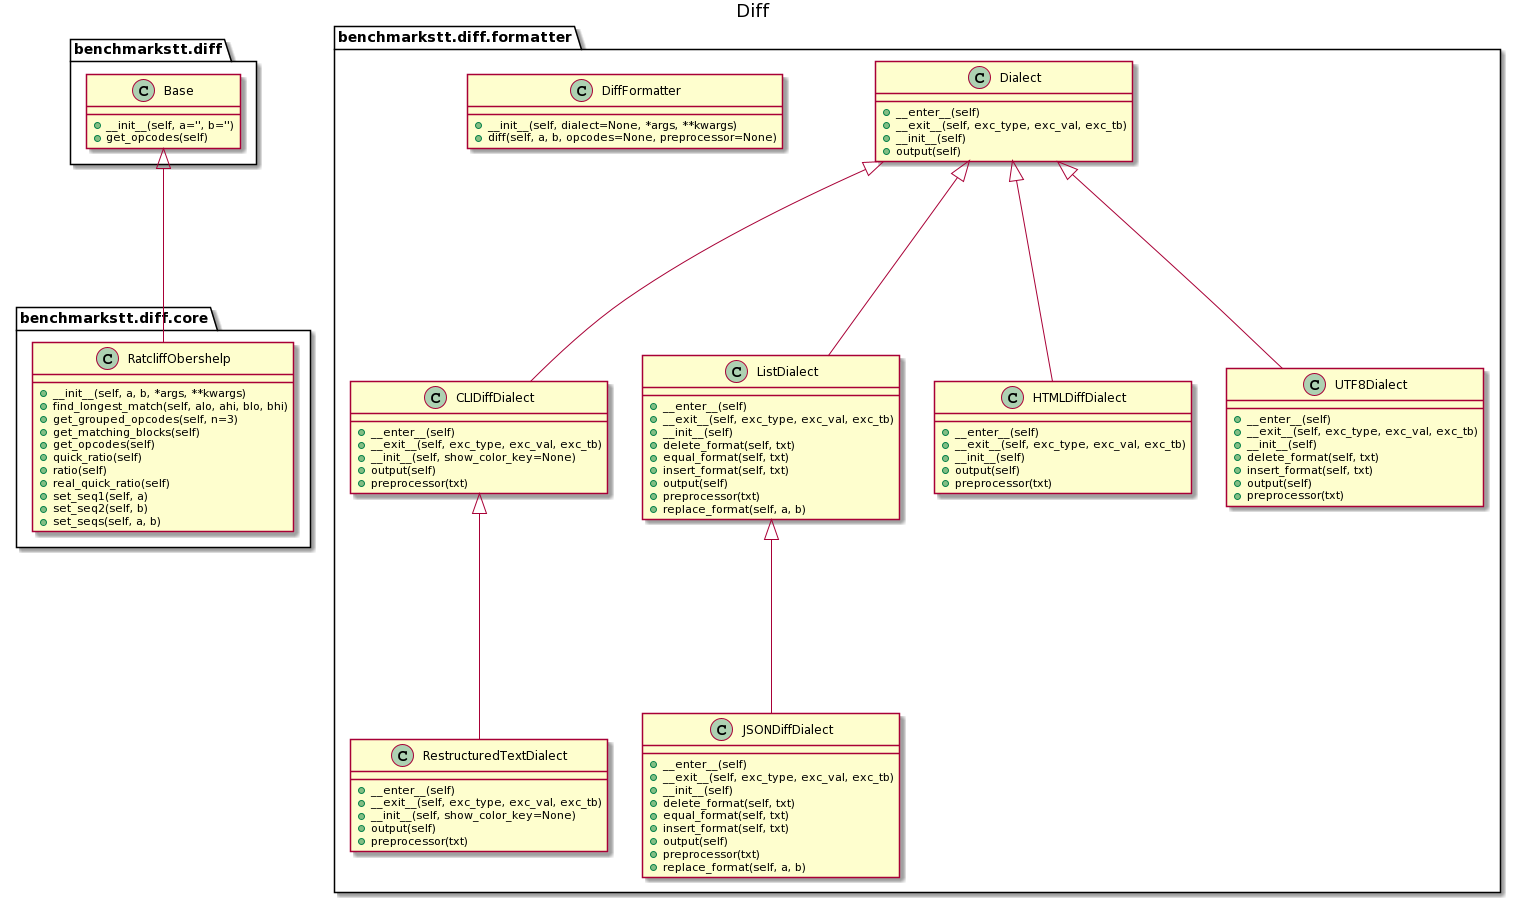

The diagram above was rendered by PlantUML. Its source (embedded in the PNG):
@startuml
title Diff
		class benchmarkstt.diff.core.RatcliffObershelp [[https://benchmarkstt.readthedocs.io/en/latest/modules/benchmarkstt.diff.html#benchmarkstt.diff.core.RatcliffObershelp]] {
			+__init__(self, a, b, *args, **kwargs)
			+find_longest_match(self, alo, ahi, blo, bhi)
			+get_grouped_opcodes(self, n=3)
			+get_matching_blocks(self)
			+get_opcodes(self)
			+quick_ratio(self)
			+ratio(self)
			+real_quick_ratio(self)
			+set_seq1(self, a)
			+set_seq2(self, b)
			+set_seqs(self, a, b)
		}
		class benchmarkstt.diff.formatter.CLIDiffDialect [[https://benchmarkstt.readthedocs.io/en/latest/modules/benchmarkstt.diff.html#benchmarkstt.diff.formatter.CLIDiffDialect]] {
			+__enter__(self)
			+__exit__(self, exc_type, exc_val, exc_tb)
			+__init__(self, show_color_key=None)
			+output(self)
			+preprocessor(txt)
		}
		class benchmarkstt.diff.formatter.Dialect [[https://benchmarkstt.readthedocs.io/en/latest/modules/benchmarkstt.diff.html#benchmarkstt.diff.formatter.Dialect]] {
			+__enter__(self)
			+__exit__(self, exc_type, exc_val, exc_tb)
			+__init__(self)
			+output(self)
		}
		class benchmarkstt.diff.formatter.DiffFormatter [[https://benchmarkstt.readthedocs.io/en/latest/modules/benchmarkstt.diff.html#benchmarkstt.diff.formatter.DiffFormatter]] {
			+__init__(self, dialect=None, *args, **kwargs)
			+diff(self, a, b, opcodes=None, preprocessor=None)
		}
		class benchmarkstt.diff.formatter.HTMLDiffDialect [[https://benchmarkstt.readthedocs.io/en/latest/modules/benchmarkstt.diff.html#benchmarkstt.diff.formatter.HTMLDiffDialect]] {
			+__enter__(self)
			+__exit__(self, exc_type, exc_val, exc_tb)
			+__init__(self)
			+output(self)
			+preprocessor(txt)
		}
		class benchmarkstt.diff.formatter.JSONDiffDialect [[https://benchmarkstt.readthedocs.io/en/latest/modules/benchmarkstt.diff.html#benchmarkstt.diff.formatter.JSONDiffDialect]] {
			+__enter__(self)
			+__exit__(self, exc_type, exc_val, exc_tb)
			+__init__(self)
			+delete_format(self, txt)
			+equal_format(self, txt)
			+insert_format(self, txt)
			+output(self)
			+preprocessor(txt)
			+replace_format(self, a, b)
		}
		class benchmarkstt.diff.formatter.ListDialect [[https://benchmarkstt.readthedocs.io/en/latest/modules/benchmarkstt.diff.html#benchmarkstt.diff.formatter.ListDialect]] {
			+__enter__(self)
			+__exit__(self, exc_type, exc_val, exc_tb)
			+__init__(self)
			+delete_format(self, txt)
			+equal_format(self, txt)
			+insert_format(self, txt)
			+output(self)
			+preprocessor(txt)
			+replace_format(self, a, b)
		}
		class benchmarkstt.diff.formatter.RestructuredTextDialect [[https://benchmarkstt.readthedocs.io/en/latest/modules/benchmarkstt.diff.html#benchmarkstt.diff.formatter.RestructuredTextDialect]] {
			+__enter__(self)
			+__exit__(self, exc_type, exc_val, exc_tb)
			+__init__(self, show_color_key=None)
			+output(self)
			+preprocessor(txt)
		}
		class benchmarkstt.diff.formatter.UTF8Dialect [[https://benchmarkstt.readthedocs.io/en/latest/modules/benchmarkstt.diff.html#benchmarkstt.diff.formatter.UTF8Dialect]] {
			+__enter__(self)
			+__exit__(self, exc_type, exc_val, exc_tb)
			+__init__(self)
			+delete_format(self, txt)
			+insert_format(self, txt)
			+output(self)
			+preprocessor(txt)
		}
		class benchmarkstt.diff.Base [[https://benchmarkstt.readthedocs.io/en/latest/modules/benchmarkstt.diff.html#benchmarkstt.diff.Base]] {
			+__init__(self, a='', b='')
			+get_opcodes(self)
		}

benchmarkstt.diff.core.RatcliffObershelp --up--|> benchmarkstt.diff.Base
benchmarkstt.diff.formatter.CLIDiffDialect --up--|> benchmarkstt.diff.formatter.Dialect
benchmarkstt.diff.formatter.HTMLDiffDialect --up--|> benchmarkstt.diff.formatter.Dialect
benchmarkstt.diff.formatter.JSONDiffDialect --up--|> benchmarkstt.diff.formatter.ListDialect
benchmarkstt.diff.formatter.ListDialect --up--|> benchmarkstt.diff.formatter.Dialect
benchmarkstt.diff.formatter.RestructuredTextDialect --up--|> benchmarkstt.diff.formatter.CLIDiffDialect
benchmarkstt.diff.formatter.UTF8Dialect --up--|> benchmarkstt.diff.formatter.Dialect
@enduml